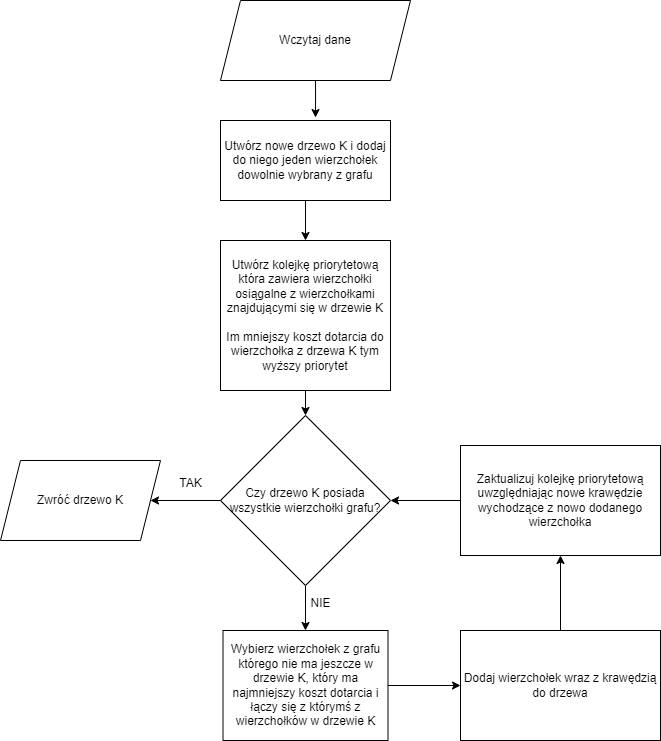

The diagram above was exported from draw.io. Its source (the exported page's mxGraphModel, read from the mxfile embedded in the PNG):
<mxGraphModel dx="792" dy="1105" grid="1" gridSize="10" guides="1" tooltips="1" connect="1" arrows="1" fold="1" page="1" pageScale="1" pageWidth="827" pageHeight="1169" math="0" shadow="0">
  <root>
    <mxCell id="0" />
    <mxCell id="1" parent="0" />
    <mxCell id="_Fs1V7njCTDfW4JWq9oP-1" value="Wczytaj dane" style="shape=parallelogram;perimeter=parallelogramPerimeter;whiteSpace=wrap;html=1;fixedSize=1;" vertex="1" parent="1">
      <mxGeometry x="270" y="140" width="190" height="80" as="geometry" />
    </mxCell>
    <mxCell id="_Fs1V7njCTDfW4JWq9oP-10" style="edgeStyle=orthogonalEdgeStyle;rounded=0;orthogonalLoop=1;jettySize=auto;html=1;entryX=0.5;entryY=0;entryDx=0;entryDy=0;" edge="1" parent="1" source="_Fs1V7njCTDfW4JWq9oP-2" target="_Fs1V7njCTDfW4JWq9oP-3">
      <mxGeometry relative="1" as="geometry" />
    </mxCell>
    <mxCell id="_Fs1V7njCTDfW4JWq9oP-2" value="Utwórz nowe drzewo K i dodaj do niego jeden wierzchołek dowolnie wybrany z grafu" style="rounded=0;whiteSpace=wrap;html=1;" vertex="1" parent="1">
      <mxGeometry x="270" y="260" width="170" height="80" as="geometry" />
    </mxCell>
    <mxCell id="_Fs1V7njCTDfW4JWq9oP-11" style="edgeStyle=orthogonalEdgeStyle;rounded=0;orthogonalLoop=1;jettySize=auto;html=1;entryX=0.5;entryY=0;entryDx=0;entryDy=0;" edge="1" parent="1" source="_Fs1V7njCTDfW4JWq9oP-3" target="_Fs1V7njCTDfW4JWq9oP-4">
      <mxGeometry relative="1" as="geometry" />
    </mxCell>
    <mxCell id="_Fs1V7njCTDfW4JWq9oP-3" value="Utwórz kolejkę priorytetową która zawiera wierzchołki osiągalne z wierzchołkami znajdującymi się w drzewie K&lt;div&gt;&lt;br&gt;&lt;/div&gt;&lt;div&gt;Im mniejszy koszt dotarcia do wierzchołka z drzewa K tym wyższy priorytet&lt;/div&gt;" style="rounded=0;whiteSpace=wrap;html=1;" vertex="1" parent="1">
      <mxGeometry x="270" y="380" width="170" height="150" as="geometry" />
    </mxCell>
    <mxCell id="_Fs1V7njCTDfW4JWq9oP-12" style="edgeStyle=orthogonalEdgeStyle;rounded=0;orthogonalLoop=1;jettySize=auto;html=1;" edge="1" parent="1" source="_Fs1V7njCTDfW4JWq9oP-4" target="_Fs1V7njCTDfW4JWq9oP-8">
      <mxGeometry relative="1" as="geometry" />
    </mxCell>
    <mxCell id="_Fs1V7njCTDfW4JWq9oP-13" style="edgeStyle=orthogonalEdgeStyle;rounded=0;orthogonalLoop=1;jettySize=auto;html=1;entryX=0.5;entryY=0;entryDx=0;entryDy=0;" edge="1" parent="1" source="_Fs1V7njCTDfW4JWq9oP-4" target="_Fs1V7njCTDfW4JWq9oP-5">
      <mxGeometry relative="1" as="geometry" />
    </mxCell>
    <mxCell id="_Fs1V7njCTDfW4JWq9oP-4" value="Czy drzewo K posiada wszystkie wierzchołki grafu?" style="rhombus;whiteSpace=wrap;html=1;" vertex="1" parent="1">
      <mxGeometry x="270" y="555" width="170" height="170" as="geometry" />
    </mxCell>
    <mxCell id="_Fs1V7njCTDfW4JWq9oP-14" style="edgeStyle=orthogonalEdgeStyle;rounded=0;orthogonalLoop=1;jettySize=auto;html=1;entryX=0;entryY=0.5;entryDx=0;entryDy=0;" edge="1" parent="1" source="_Fs1V7njCTDfW4JWq9oP-5" target="_Fs1V7njCTDfW4JWq9oP-6">
      <mxGeometry relative="1" as="geometry" />
    </mxCell>
    <mxCell id="_Fs1V7njCTDfW4JWq9oP-5" value="Wybierz wierzchołek z grafu którego nie ma jeszcze w drzewie K, który ma najmniejszy koszt dotarcia i łączy się z którymś z wierzchołków w drzewie K" style="rounded=0;whiteSpace=wrap;html=1;" vertex="1" parent="1">
      <mxGeometry x="272.5" y="770" width="165" height="110" as="geometry" />
    </mxCell>
    <mxCell id="_Fs1V7njCTDfW4JWq9oP-15" style="edgeStyle=orthogonalEdgeStyle;rounded=0;orthogonalLoop=1;jettySize=auto;html=1;entryX=0.5;entryY=1;entryDx=0;entryDy=0;" edge="1" parent="1" source="_Fs1V7njCTDfW4JWq9oP-6" target="_Fs1V7njCTDfW4JWq9oP-7">
      <mxGeometry relative="1" as="geometry" />
    </mxCell>
    <mxCell id="_Fs1V7njCTDfW4JWq9oP-6" value="Dodaj wierzchołek wraz z krawędzią do drzewa" style="rounded=0;whiteSpace=wrap;html=1;" vertex="1" parent="1">
      <mxGeometry x="510" y="770" width="200" height="110" as="geometry" />
    </mxCell>
    <mxCell id="_Fs1V7njCTDfW4JWq9oP-16" style="edgeStyle=orthogonalEdgeStyle;rounded=0;orthogonalLoop=1;jettySize=auto;html=1;entryX=1;entryY=0.5;entryDx=0;entryDy=0;" edge="1" parent="1" source="_Fs1V7njCTDfW4JWq9oP-7" target="_Fs1V7njCTDfW4JWq9oP-4">
      <mxGeometry relative="1" as="geometry" />
    </mxCell>
    <mxCell id="_Fs1V7njCTDfW4JWq9oP-7" value="Zaktualizuj kolejkę priorytetową uwzględniając nowe krawędzie wychodzące z nowo dodanego wierzchołka" style="rounded=0;whiteSpace=wrap;html=1;" vertex="1" parent="1">
      <mxGeometry x="510" y="585" width="200" height="110" as="geometry" />
    </mxCell>
    <mxCell id="_Fs1V7njCTDfW4JWq9oP-8" value="Zwróć drzewo K" style="shape=parallelogram;perimeter=parallelogramPerimeter;whiteSpace=wrap;html=1;fixedSize=1;" vertex="1" parent="1">
      <mxGeometry x="50" y="600" width="160" height="80" as="geometry" />
    </mxCell>
    <mxCell id="_Fs1V7njCTDfW4JWq9oP-9" style="edgeStyle=orthogonalEdgeStyle;rounded=0;orthogonalLoop=1;jettySize=auto;html=1;entryX=0.559;entryY=-0.037;entryDx=0;entryDy=0;entryPerimeter=0;" edge="1" parent="1" source="_Fs1V7njCTDfW4JWq9oP-1" target="_Fs1V7njCTDfW4JWq9oP-2">
      <mxGeometry relative="1" as="geometry" />
    </mxCell>
    <mxCell id="_Fs1V7njCTDfW4JWq9oP-17" value="TAK" style="text;html=1;align=center;verticalAlign=middle;resizable=0;points=[];autosize=1;strokeColor=none;fillColor=none;" vertex="1" parent="1">
      <mxGeometry x="215" y="608" width="50" height="30" as="geometry" />
    </mxCell>
    <mxCell id="_Fs1V7njCTDfW4JWq9oP-18" value="NIE" style="text;html=1;align=center;verticalAlign=middle;resizable=0;points=[];autosize=1;strokeColor=none;fillColor=none;" vertex="1" parent="1">
      <mxGeometry x="350" y="728" width="40" height="30" as="geometry" />
    </mxCell>
  </root>
</mxGraphModel>